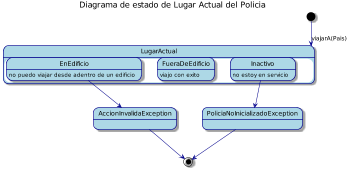

The diagram above was rendered by PlantUML. Its source (embedded in the PNG):
@startuml
skinparam classAttributeIconSize 0
skinparam backgroundColor White
skinparam RoundCorner 10
skinparam Shadowing true
skinparam ArrowColor DarkBlue
skinparam SequenceLifeLineBorderColor DarkBlue
skinparam SequenceLoopBackgroundColor DarkBlue

skinparam state {
    ArrowColor DarkBlue
    BackgroundColor LightBlue
    BorderColor DarkBlue
}

title Diagrama de estado de Lugar Actual del Policia 

scale 350 width
[*] --> LugarActual : viajarA(Pais)


state PoliciaNoInicializadoException {
}

state AccionInvalidaException {
}


state LugarActual {
EnEdificio : no puedo viajar desde adentro de un edificio
FueraDeEdificio : viajo con exito
Inactivo : no estoy en servicio    
}

EnEdificio --> AccionInvalidaException
Inactivo --> PoliciaNoInicializadoException

AccionInvalidaException --> [*]
PoliciaNoInicializadoException --> [*]
}
@enduml